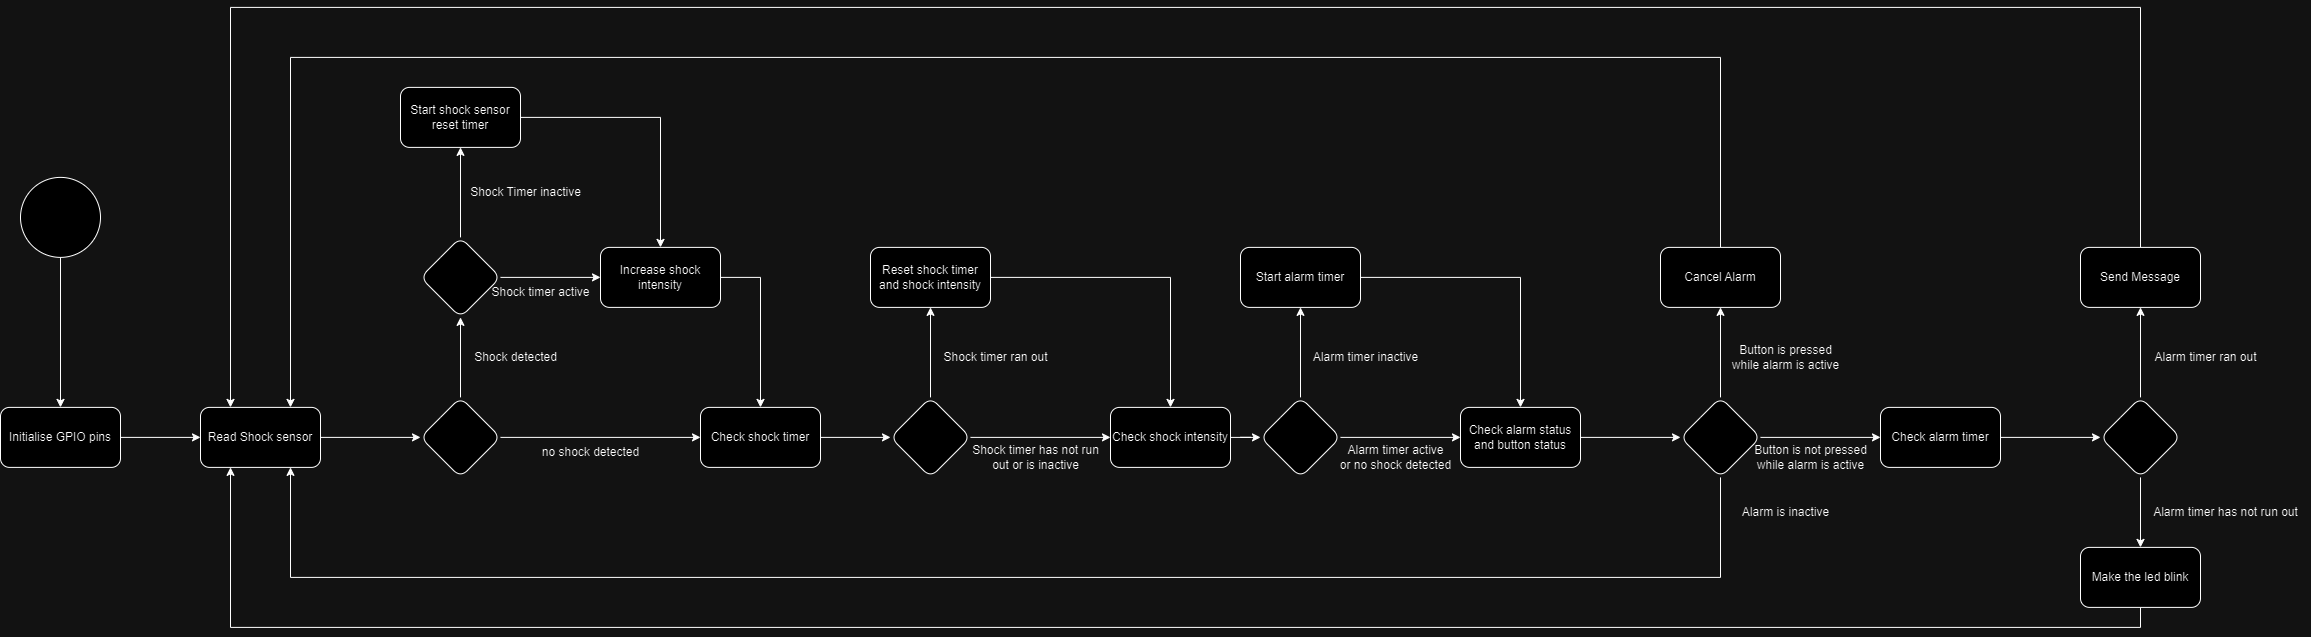

The diagram above was exported from draw.io. Its source (the exported page's mxGraphModel, read from the mxfile embedded in the PNG):
<mxGraphModel dx="1434" dy="738" grid="1" gridSize="10" guides="1" tooltips="1" connect="1" arrows="1" fold="1" page="1" pageScale="1" pageWidth="827" pageHeight="1169" math="0" shadow="0">
  <root>
    <mxCell id="0" />
    <mxCell id="1" parent="0" />
    <mxCell id="qiA87WzfySn1nLuCQrY5-3" value="" style="edgeStyle=orthogonalEdgeStyle;rounded=0;orthogonalLoop=1;jettySize=auto;html=1;" parent="1" source="qiA87WzfySn1nLuCQrY5-1" target="qiA87WzfySn1nLuCQrY5-2" edge="1">
      <mxGeometry relative="1" as="geometry" />
    </mxCell>
    <mxCell id="qiA87WzfySn1nLuCQrY5-1" value="" style="ellipse;whiteSpace=wrap;html=1;aspect=fixed;strokeColor=#000000;" parent="1" vertex="1">
      <mxGeometry x="140" y="409.89" width="80" height="80" as="geometry" />
    </mxCell>
    <mxCell id="qiA87WzfySn1nLuCQrY5-5" value="" style="edgeStyle=orthogonalEdgeStyle;rounded=0;orthogonalLoop=1;jettySize=auto;html=1;" parent="1" source="qiA87WzfySn1nLuCQrY5-2" target="qiA87WzfySn1nLuCQrY5-4" edge="1">
      <mxGeometry relative="1" as="geometry" />
    </mxCell>
    <mxCell id="qiA87WzfySn1nLuCQrY5-2" value="Initialise GPIO pins" style="rounded=1;whiteSpace=wrap;html=1;strokeColor=#000000;" parent="1" vertex="1">
      <mxGeometry x="120" y="639.89" width="120" height="60" as="geometry" />
    </mxCell>
    <mxCell id="qiA87WzfySn1nLuCQrY5-9" value="" style="edgeStyle=orthogonalEdgeStyle;rounded=0;orthogonalLoop=1;jettySize=auto;html=1;" parent="1" source="qiA87WzfySn1nLuCQrY5-4" target="qiA87WzfySn1nLuCQrY5-8" edge="1">
      <mxGeometry relative="1" as="geometry" />
    </mxCell>
    <mxCell id="qiA87WzfySn1nLuCQrY5-4" value="Read Shock sensor" style="rounded=1;whiteSpace=wrap;html=1;strokeColor=#000000;" parent="1" vertex="1">
      <mxGeometry x="320" y="639.89" width="120" height="60" as="geometry" />
    </mxCell>
    <mxCell id="qiA87WzfySn1nLuCQrY5-17" value="" style="edgeStyle=orthogonalEdgeStyle;rounded=0;orthogonalLoop=1;jettySize=auto;html=1;" parent="1" source="qiA87WzfySn1nLuCQrY5-8" target="qiA87WzfySn1nLuCQrY5-16" edge="1">
      <mxGeometry relative="1" as="geometry" />
    </mxCell>
    <mxCell id="qiA87WzfySn1nLuCQrY5-25" style="edgeStyle=orthogonalEdgeStyle;rounded=0;orthogonalLoop=1;jettySize=auto;html=1;exitX=1;exitY=0.5;exitDx=0;exitDy=0;entryX=0;entryY=0.5;entryDx=0;entryDy=0;" parent="1" source="qiA87WzfySn1nLuCQrY5-8" target="qiA87WzfySn1nLuCQrY5-23" edge="1">
      <mxGeometry relative="1" as="geometry" />
    </mxCell>
    <mxCell id="qiA87WzfySn1nLuCQrY5-8" value="" style="rhombus;whiteSpace=wrap;html=1;strokeColor=#000000;rounded=1;" parent="1" vertex="1">
      <mxGeometry x="540" y="629.89" width="80" height="80" as="geometry" />
    </mxCell>
    <mxCell id="qiA87WzfySn1nLuCQrY5-19" value="" style="edgeStyle=orthogonalEdgeStyle;rounded=0;orthogonalLoop=1;jettySize=auto;html=1;" parent="1" source="qiA87WzfySn1nLuCQrY5-16" target="qiA87WzfySn1nLuCQrY5-18" edge="1">
      <mxGeometry relative="1" as="geometry" />
    </mxCell>
    <mxCell id="qiA87WzfySn1nLuCQrY5-21" value="" style="edgeStyle=orthogonalEdgeStyle;rounded=0;orthogonalLoop=1;jettySize=auto;html=1;" parent="1" source="qiA87WzfySn1nLuCQrY5-16" target="qiA87WzfySn1nLuCQrY5-20" edge="1">
      <mxGeometry relative="1" as="geometry" />
    </mxCell>
    <mxCell id="qiA87WzfySn1nLuCQrY5-16" value="" style="rhombus;whiteSpace=wrap;html=1;strokeColor=#000000;rounded=1;" parent="1" vertex="1">
      <mxGeometry x="540" y="469.89" width="80" height="80" as="geometry" />
    </mxCell>
    <mxCell id="qiA87WzfySn1nLuCQrY5-22" style="edgeStyle=orthogonalEdgeStyle;rounded=0;orthogonalLoop=1;jettySize=auto;html=1;exitX=1;exitY=0.5;exitDx=0;exitDy=0;entryX=0.5;entryY=0;entryDx=0;entryDy=0;" parent="1" source="qiA87WzfySn1nLuCQrY5-18" target="qiA87WzfySn1nLuCQrY5-20" edge="1">
      <mxGeometry relative="1" as="geometry" />
    </mxCell>
    <mxCell id="qiA87WzfySn1nLuCQrY5-18" value="Start shock sensor reset timer" style="whiteSpace=wrap;html=1;strokeColor=#000000;rounded=1;" parent="1" vertex="1">
      <mxGeometry x="520" y="319.89" width="120" height="60" as="geometry" />
    </mxCell>
    <mxCell id="qiA87WzfySn1nLuCQrY5-24" value="" style="edgeStyle=orthogonalEdgeStyle;rounded=0;orthogonalLoop=1;jettySize=auto;html=1;exitX=1;exitY=0.5;exitDx=0;exitDy=0;" parent="1" source="qiA87WzfySn1nLuCQrY5-20" target="qiA87WzfySn1nLuCQrY5-23" edge="1">
      <mxGeometry relative="1" as="geometry" />
    </mxCell>
    <mxCell id="qiA87WzfySn1nLuCQrY5-20" value="Increase shock intensity" style="whiteSpace=wrap;html=1;strokeColor=#000000;rounded=1;" parent="1" vertex="1">
      <mxGeometry x="720" y="479.89" width="120" height="60" as="geometry" />
    </mxCell>
    <mxCell id="qiA87WzfySn1nLuCQrY5-27" value="" style="edgeStyle=orthogonalEdgeStyle;rounded=0;orthogonalLoop=1;jettySize=auto;html=1;" parent="1" source="qiA87WzfySn1nLuCQrY5-23" target="qiA87WzfySn1nLuCQrY5-26" edge="1">
      <mxGeometry relative="1" as="geometry" />
    </mxCell>
    <mxCell id="qiA87WzfySn1nLuCQrY5-23" value="Check shock timer" style="whiteSpace=wrap;html=1;strokeColor=#000000;rounded=1;" parent="1" vertex="1">
      <mxGeometry x="820" y="639.89" width="120" height="60" as="geometry" />
    </mxCell>
    <mxCell id="qiA87WzfySn1nLuCQrY5-29" value="" style="edgeStyle=orthogonalEdgeStyle;rounded=0;orthogonalLoop=1;jettySize=auto;html=1;" parent="1" source="qiA87WzfySn1nLuCQrY5-26" target="qiA87WzfySn1nLuCQrY5-28" edge="1">
      <mxGeometry relative="1" as="geometry" />
    </mxCell>
    <mxCell id="qiA87WzfySn1nLuCQrY5-31" value="" style="edgeStyle=orthogonalEdgeStyle;rounded=0;orthogonalLoop=1;jettySize=auto;html=1;" parent="1" source="qiA87WzfySn1nLuCQrY5-26" target="qiA87WzfySn1nLuCQrY5-30" edge="1">
      <mxGeometry relative="1" as="geometry" />
    </mxCell>
    <mxCell id="qiA87WzfySn1nLuCQrY5-26" value="" style="rhombus;whiteSpace=wrap;html=1;strokeColor=#000000;rounded=1;" parent="1" vertex="1">
      <mxGeometry x="1010" y="629.89" width="80" height="80" as="geometry" />
    </mxCell>
    <mxCell id="qiA87WzfySn1nLuCQrY5-32" style="edgeStyle=orthogonalEdgeStyle;rounded=0;orthogonalLoop=1;jettySize=auto;html=1;exitX=1;exitY=0.5;exitDx=0;exitDy=0;entryX=0.5;entryY=0;entryDx=0;entryDy=0;" parent="1" source="qiA87WzfySn1nLuCQrY5-28" target="qiA87WzfySn1nLuCQrY5-30" edge="1">
      <mxGeometry relative="1" as="geometry" />
    </mxCell>
    <mxCell id="qiA87WzfySn1nLuCQrY5-28" value="Reset shock timer and shock intensity" style="whiteSpace=wrap;html=1;strokeColor=#000000;rounded=1;" parent="1" vertex="1">
      <mxGeometry x="990" y="479.89" width="120" height="60" as="geometry" />
    </mxCell>
    <mxCell id="qiA87WzfySn1nLuCQrY5-34" value="" style="edgeStyle=orthogonalEdgeStyle;rounded=0;orthogonalLoop=1;jettySize=auto;html=1;" parent="1" source="qiA87WzfySn1nLuCQrY5-30" target="qiA87WzfySn1nLuCQrY5-33" edge="1">
      <mxGeometry relative="1" as="geometry" />
    </mxCell>
    <mxCell id="qiA87WzfySn1nLuCQrY5-30" value="Check shock intensity" style="whiteSpace=wrap;html=1;strokeColor=#000000;rounded=1;" parent="1" vertex="1">
      <mxGeometry x="1230" y="639.89" width="120" height="60" as="geometry" />
    </mxCell>
    <mxCell id="qiA87WzfySn1nLuCQrY5-36" value="" style="edgeStyle=orthogonalEdgeStyle;rounded=0;orthogonalLoop=1;jettySize=auto;html=1;" parent="1" source="qiA87WzfySn1nLuCQrY5-33" target="qiA87WzfySn1nLuCQrY5-35" edge="1">
      <mxGeometry relative="1" as="geometry" />
    </mxCell>
    <mxCell id="qiA87WzfySn1nLuCQrY5-38" value="" style="edgeStyle=orthogonalEdgeStyle;rounded=0;orthogonalLoop=1;jettySize=auto;html=1;" parent="1" source="qiA87WzfySn1nLuCQrY5-33" target="qiA87WzfySn1nLuCQrY5-37" edge="1">
      <mxGeometry relative="1" as="geometry" />
    </mxCell>
    <mxCell id="qiA87WzfySn1nLuCQrY5-33" value="" style="rhombus;whiteSpace=wrap;html=1;strokeColor=#000000;rounded=1;" parent="1" vertex="1">
      <mxGeometry x="1380" y="629.89" width="80" height="80" as="geometry" />
    </mxCell>
    <mxCell id="qiA87WzfySn1nLuCQrY5-39" style="edgeStyle=orthogonalEdgeStyle;rounded=0;orthogonalLoop=1;jettySize=auto;html=1;exitX=1;exitY=0.5;exitDx=0;exitDy=0;entryX=0.5;entryY=0;entryDx=0;entryDy=0;" parent="1" source="qiA87WzfySn1nLuCQrY5-35" target="qiA87WzfySn1nLuCQrY5-37" edge="1">
      <mxGeometry relative="1" as="geometry" />
    </mxCell>
    <mxCell id="qiA87WzfySn1nLuCQrY5-35" value="Start alarm timer" style="whiteSpace=wrap;html=1;strokeColor=#000000;rounded=1;" parent="1" vertex="1">
      <mxGeometry x="1360" y="479.89" width="120" height="60" as="geometry" />
    </mxCell>
    <mxCell id="qiA87WzfySn1nLuCQrY5-41" value="" style="edgeStyle=orthogonalEdgeStyle;rounded=0;orthogonalLoop=1;jettySize=auto;html=1;" parent="1" source="qiA87WzfySn1nLuCQrY5-37" target="qiA87WzfySn1nLuCQrY5-40" edge="1">
      <mxGeometry relative="1" as="geometry" />
    </mxCell>
    <mxCell id="qiA87WzfySn1nLuCQrY5-37" value="Check alarm status and button status" style="whiteSpace=wrap;html=1;strokeColor=#000000;rounded=1;" parent="1" vertex="1">
      <mxGeometry x="1580" y="639.89" width="120" height="60" as="geometry" />
    </mxCell>
    <mxCell id="qiA87WzfySn1nLuCQrY5-43" value="" style="edgeStyle=orthogonalEdgeStyle;rounded=0;orthogonalLoop=1;jettySize=auto;html=1;" parent="1" source="qiA87WzfySn1nLuCQrY5-40" target="qiA87WzfySn1nLuCQrY5-42" edge="1">
      <mxGeometry relative="1" as="geometry" />
    </mxCell>
    <mxCell id="qiA87WzfySn1nLuCQrY5-45" value="" style="edgeStyle=orthogonalEdgeStyle;rounded=0;orthogonalLoop=1;jettySize=auto;html=1;" parent="1" source="qiA87WzfySn1nLuCQrY5-40" target="qiA87WzfySn1nLuCQrY5-44" edge="1">
      <mxGeometry relative="1" as="geometry" />
    </mxCell>
    <mxCell id="qiA87WzfySn1nLuCQrY5-51" style="edgeStyle=orthogonalEdgeStyle;rounded=0;orthogonalLoop=1;jettySize=auto;html=1;exitX=0.5;exitY=1;exitDx=0;exitDy=0;entryX=0.75;entryY=1;entryDx=0;entryDy=0;" parent="1" source="qiA87WzfySn1nLuCQrY5-40" target="qiA87WzfySn1nLuCQrY5-4" edge="1">
      <mxGeometry relative="1" as="geometry">
        <mxPoint x="380" y="909.89" as="targetPoint" />
        <Array as="points">
          <mxPoint x="1840" y="809.89" />
          <mxPoint x="410" y="809.89" />
        </Array>
      </mxGeometry>
    </mxCell>
    <mxCell id="qiA87WzfySn1nLuCQrY5-40" value="" style="rhombus;whiteSpace=wrap;html=1;strokeColor=#000000;rounded=1;" parent="1" vertex="1">
      <mxGeometry x="1800" y="629.89" width="80" height="80" as="geometry" />
    </mxCell>
    <mxCell id="qiA87WzfySn1nLuCQrY5-52" style="edgeStyle=orthogonalEdgeStyle;rounded=0;orthogonalLoop=1;jettySize=auto;html=1;exitX=0.5;exitY=0;exitDx=0;exitDy=0;entryX=0.75;entryY=0;entryDx=0;entryDy=0;" parent="1" source="qiA87WzfySn1nLuCQrY5-42" target="qiA87WzfySn1nLuCQrY5-4" edge="1">
      <mxGeometry relative="1" as="geometry">
        <mxPoint x="310" y="-95.11000000000001" as="targetPoint" />
        <Array as="points">
          <mxPoint x="1840" y="289.89" />
          <mxPoint x="410" y="289.89" />
        </Array>
      </mxGeometry>
    </mxCell>
    <mxCell id="qiA87WzfySn1nLuCQrY5-42" value="Cancel Alarm" style="whiteSpace=wrap;html=1;strokeColor=#000000;rounded=1;" parent="1" vertex="1">
      <mxGeometry x="1780" y="479.89" width="120" height="60" as="geometry" />
    </mxCell>
    <mxCell id="qiA87WzfySn1nLuCQrY5-60" value="" style="edgeStyle=orthogonalEdgeStyle;rounded=0;orthogonalLoop=1;jettySize=auto;html=1;" parent="1" source="qiA87WzfySn1nLuCQrY5-44" target="qiA87WzfySn1nLuCQrY5-59" edge="1">
      <mxGeometry relative="1" as="geometry" />
    </mxCell>
    <mxCell id="qiA87WzfySn1nLuCQrY5-44" value="Check alarm timer" style="whiteSpace=wrap;html=1;strokeColor=#000000;rounded=1;" parent="1" vertex="1">
      <mxGeometry x="2000" y="639.89" width="120" height="60" as="geometry" />
    </mxCell>
    <mxCell id="qiA87WzfySn1nLuCQrY5-46" value="Button is pressed&lt;div&gt;while alarm is active&lt;/div&gt;" style="text;html=1;align=center;verticalAlign=middle;resizable=0;points=[];autosize=1;strokeColor=none;fillColor=none;" parent="1" vertex="1">
      <mxGeometry x="1840" y="569.89" width="130" height="40" as="geometry" />
    </mxCell>
    <mxCell id="qiA87WzfySn1nLuCQrY5-47" value="Alarm is inactive" style="text;html=1;align=center;verticalAlign=middle;resizable=0;points=[];autosize=1;strokeColor=none;fillColor=none;" parent="1" vertex="1">
      <mxGeometry x="1850" y="729.89" width="110" height="30" as="geometry" />
    </mxCell>
    <mxCell id="qiA87WzfySn1nLuCQrY5-49" value="Button is not pressed&lt;div&gt;while alarm is active&lt;/div&gt;" style="text;html=1;align=center;verticalAlign=middle;resizable=0;points=[];autosize=1;strokeColor=none;fillColor=none;" parent="1" vertex="1">
      <mxGeometry x="1860" y="669.89" width="140" height="40" as="geometry" />
    </mxCell>
    <mxCell id="qiA87WzfySn1nLuCQrY5-55" style="edgeStyle=orthogonalEdgeStyle;rounded=0;orthogonalLoop=1;jettySize=auto;html=1;exitX=0.5;exitY=1;exitDx=0;exitDy=0;entryX=0.25;entryY=1;entryDx=0;entryDy=0;" parent="1" source="qiA87WzfySn1nLuCQrY5-53" target="qiA87WzfySn1nLuCQrY5-4" edge="1">
      <mxGeometry relative="1" as="geometry" />
    </mxCell>
    <mxCell id="qiA87WzfySn1nLuCQrY5-53" value="Make the led blink" style="whiteSpace=wrap;html=1;strokeColor=#000000;rounded=1;" parent="1" vertex="1">
      <mxGeometry x="2200" y="779.89" width="120" height="60" as="geometry" />
    </mxCell>
    <mxCell id="qiA87WzfySn1nLuCQrY5-56" value="Alarm timer has not run out" style="text;html=1;align=center;verticalAlign=middle;resizable=0;points=[];autosize=1;strokeColor=none;fillColor=none;" parent="1" vertex="1">
      <mxGeometry x="2260" y="729.89" width="170" height="30" as="geometry" />
    </mxCell>
    <mxCell id="qiA87WzfySn1nLuCQrY5-61" style="edgeStyle=orthogonalEdgeStyle;rounded=0;orthogonalLoop=1;jettySize=auto;html=1;exitX=0.5;exitY=1;exitDx=0;exitDy=0;" parent="1" source="qiA87WzfySn1nLuCQrY5-59" target="qiA87WzfySn1nLuCQrY5-53" edge="1">
      <mxGeometry relative="1" as="geometry" />
    </mxCell>
    <mxCell id="qiA87WzfySn1nLuCQrY5-63" value="" style="edgeStyle=orthogonalEdgeStyle;rounded=0;orthogonalLoop=1;jettySize=auto;html=1;" parent="1" source="qiA87WzfySn1nLuCQrY5-59" target="qiA87WzfySn1nLuCQrY5-62" edge="1">
      <mxGeometry relative="1" as="geometry" />
    </mxCell>
    <mxCell id="qiA87WzfySn1nLuCQrY5-59" value="" style="rhombus;whiteSpace=wrap;html=1;strokeColor=#000000;rounded=1;" parent="1" vertex="1">
      <mxGeometry x="2220" y="629.89" width="80" height="80" as="geometry" />
    </mxCell>
    <mxCell id="qiA87WzfySn1nLuCQrY5-65" style="edgeStyle=orthogonalEdgeStyle;rounded=0;orthogonalLoop=1;jettySize=auto;html=1;exitX=0.5;exitY=0;exitDx=0;exitDy=0;entryX=0.25;entryY=0;entryDx=0;entryDy=0;" parent="1" source="qiA87WzfySn1nLuCQrY5-62" target="qiA87WzfySn1nLuCQrY5-4" edge="1">
      <mxGeometry relative="1" as="geometry">
        <Array as="points">
          <mxPoint x="2260" y="239.89" />
          <mxPoint x="350" y="239.89" />
        </Array>
      </mxGeometry>
    </mxCell>
    <mxCell id="qiA87WzfySn1nLuCQrY5-62" value="Send Message" style="whiteSpace=wrap;html=1;strokeColor=#000000;rounded=1;" parent="1" vertex="1">
      <mxGeometry x="2200" y="479.89" width="120" height="60" as="geometry" />
    </mxCell>
    <mxCell id="qiA87WzfySn1nLuCQrY5-64" value="Alarm timer ran out" style="text;html=1;align=center;verticalAlign=middle;resizable=0;points=[];autosize=1;strokeColor=none;fillColor=none;" parent="1" vertex="1">
      <mxGeometry x="2260" y="574.89" width="130" height="30" as="geometry" />
    </mxCell>
    <mxCell id="qiA87WzfySn1nLuCQrY5-66" value="no shock detected" style="text;html=1;align=center;verticalAlign=middle;resizable=0;points=[];autosize=1;strokeColor=none;fillColor=none;" parent="1" vertex="1">
      <mxGeometry x="650" y="669.89" width="120" height="30" as="geometry" />
    </mxCell>
    <mxCell id="qiA87WzfySn1nLuCQrY5-67" value="Shock detected" style="text;html=1;align=center;verticalAlign=middle;resizable=0;points=[];autosize=1;strokeColor=none;fillColor=none;" parent="1" vertex="1">
      <mxGeometry x="580" y="574.89" width="110" height="30" as="geometry" />
    </mxCell>
    <mxCell id="qiA87WzfySn1nLuCQrY5-68" value="Shock timer active" style="text;html=1;align=center;verticalAlign=middle;resizable=0;points=[];autosize=1;strokeColor=none;fillColor=none;" parent="1" vertex="1">
      <mxGeometry x="600" y="509.89" width="120" height="30" as="geometry" />
    </mxCell>
    <mxCell id="qiA87WzfySn1nLuCQrY5-69" value="Shock Timer inactive" style="text;html=1;align=center;verticalAlign=middle;resizable=0;points=[];autosize=1;strokeColor=none;fillColor=none;" parent="1" vertex="1">
      <mxGeometry x="580" y="409.89" width="130" height="30" as="geometry" />
    </mxCell>
    <mxCell id="qiA87WzfySn1nLuCQrY5-70" value="Shock timer ran out" style="text;html=1;align=center;verticalAlign=middle;resizable=0;points=[];autosize=1;strokeColor=none;fillColor=none;" parent="1" vertex="1">
      <mxGeometry x="1050" y="574.89" width="130" height="30" as="geometry" />
    </mxCell>
    <mxCell id="qiA87WzfySn1nLuCQrY5-72" value="Shock timer has not run&lt;div&gt;out or is inactive&lt;/div&gt;" style="text;html=1;align=center;verticalAlign=middle;resizable=0;points=[];autosize=1;strokeColor=none;fillColor=none;" parent="1" vertex="1">
      <mxGeometry x="1080" y="669.89" width="150" height="40" as="geometry" />
    </mxCell>
    <mxCell id="qiA87WzfySn1nLuCQrY5-73" value="Alarm timer inactive" style="text;html=1;align=center;verticalAlign=middle;resizable=0;points=[];autosize=1;strokeColor=none;fillColor=none;" parent="1" vertex="1">
      <mxGeometry x="1420" y="574.89" width="130" height="30" as="geometry" />
    </mxCell>
    <mxCell id="qiA87WzfySn1nLuCQrY5-74" value="Alarm timer active&lt;div&gt;or no shock detected&lt;/div&gt;" style="text;html=1;align=center;verticalAlign=middle;resizable=0;points=[];autosize=1;strokeColor=none;fillColor=none;" parent="1" vertex="1">
      <mxGeometry x="1450" y="669.89" width="130" height="40" as="geometry" />
    </mxCell>
  </root>
</mxGraphModel>